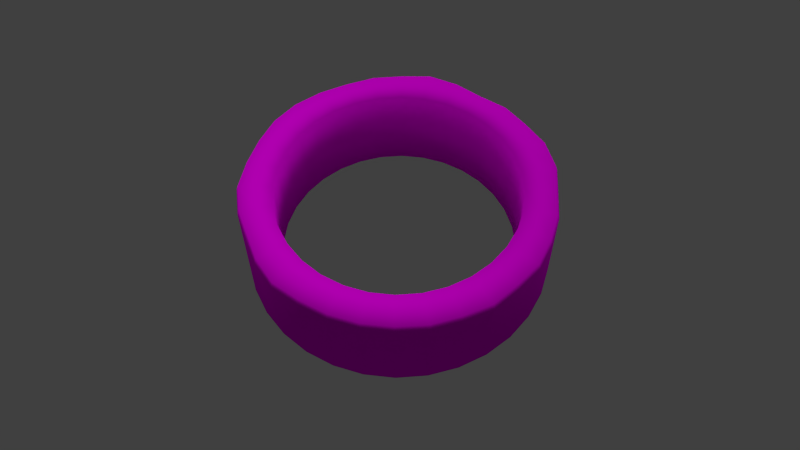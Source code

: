 # Source: Duct_Tape.blend  (saved by Blender 2.79.0; exported with 4.5.12 LTS)
import bpy
from mathutils import Matrix  # noqa: F401  (used for matrix-valued properties, if any)

bpy.ops.wm.read_factory_settings(use_empty=True)
scene = bpy.context.scene
scene.name = 'Scene'

# ---- collections
col_collection_1 = bpy.data.collections.new('Collection 1'); scene.collection.children.link(col_collection_1)

# ---- images (referenced by path relative to the original .blend; pixels are not part of the script)
import os
ASSET_DIR = os.environ.get("B2B_ASSET_DIR", "")  # directory of the original .blend (textures are referenced by path, not embedded)
HERE = os.path.dirname(os.path.abspath(__file__))  # packed textures are extracted next to this script under _unpacked/

def load_image(name, relpath, width, height, colorspace="sRGB"):
    """Load a texture the original file referenced (path relative to the .blend, or extracted next to this script)."""
    p = next((c for c in (os.path.join(HERE, relpath), os.path.join(ASSET_DIR, relpath)) if relpath and os.path.exists(c)), "")
    if p:
        img = bpy.data.images.load(p, check_existing=True)
        img.name = name
    else:  # same state as the original file: an image datablock whose file is absent (Cycles renders it pink)
        img = bpy.data.images.new(name, width, height)
        img.source = "FILE"
        img.filepath = "//" + (relpath or name)
    img.colorspace_settings.name = colorspace
    return img
img_tapete_png = load_image('tapeTe.png', 'tapeTe.png', 1024, 1024, 'sRGB')

# ---- materials (node trees are filled in below, after node groups)
mat_material_001 = bpy.data.materials.new('Material.001')
mat_material_001.alpha_threshold = 0.0
mat_material_001.roughness = 0.5

# ---- material node trees
mat_material_001.use_nodes = True; mat_material_001.node_tree.nodes.clear()
_N = mat_material_001.node_tree.nodes; _L = mat_material_001.node_tree.links
n0 = _N.new('ShaderNodeOutputMaterial'); n0.name = 'Material Output'; n0.location = (320, 280)
n1 = _N.new('ShaderNodeBsdfAnisotropic'); n1.name = 'Glossy BSDF'; n1.location = (-80, 160)
n1.distribution = 'GGX'
n1.inputs[1].default_value = 0.4472
n2 = _N.new('ShaderNodeTexImage'); n2.name = 'Image Texture'; n2.location = (-280, 380)
n2.width = 140
n2.image = img_tapete_png
n3 = _N.new('ShaderNodeBsdfDiffuse'); n3.name = 'Diffuse BSDF'; n3.location = (-80, 300)
n4 = _N.new('ShaderNodeMixShader'); n4.name = 'Mix Shader'; n4.location = (140, 300)
n4.inputs[0].default_value = 0.0
_L.new(n3.outputs[0], n4.inputs[1])
_L.new(n1.outputs[0], n4.inputs[2])
_L.new(n2.outputs[0], n3.inputs[0])
_L.new(n4.outputs[0], n0.inputs[0])
n0.is_active_output = True

# ---- world
world_world = bpy.data.worlds.new('World'); scene.world = world_world
world_world.color = (0.05088, 0.05088, 0.05088)
world_world.use_sun_shadow = False
world_world.sun_shadow_jitter_overblur = 0.0
world_world.cycles.sampling_method = 'NONE'
world_world.cycles.sample_map_resolution = 256

# ---- cameras
cam_camera_001 = bpy.data.cameras.new('Camera.001')
cam_camera_001.clip_end = 100.0
cam_camera_001.lens = 35.0
cam_camera_001.sensor_width = 32.0
cam_camera_001.sensor_height = 18.0
cam_camera_001.display_size = 2.0
cam_camera_001.dof.focus_distance = 0.0

# ---- lights
light_point_001 = bpy.data.lights.new('Point.001', 'POINT')
light_point_001.transmission_factor = 0.0
light_point_001.energy = 298.5
light_point_001.shadow_buffer_clip_start = 0.5
light_point_001.shadow_soft_size = 0.1
light_point_001.shadow_maximum_resolution = 0.006
light_point_001.use_absolute_resolution = True
light_point_001.cycles.use_multiple_importance_sampling = False
light_sun_001 = bpy.data.lights.new('Sun.001', 'SUN')
light_sun_001.transmission_factor = 0.0
light_sun_001.angle = 0.6248
light_sun_001.energy = 1.0
light_sun_001.shadow_buffer_clip_start = 0.5
light_sun_001.shadow_soft_size = 0.323
light_sun_001.shadow_cascade_max_distance = 1000.0
light_sun_001.cycles.use_multiple_importance_sampling = False

# ---- meshes
me_cylinder_001 = bpy.data.meshes.new('Cylinder.001')
me_cylinder_001.from_pydata([(0.0, 1.0, 0.0), (0.0007205, 0.9865, 0.589), (0.1958, 0.9809, 0.589), (0.1951, 0.9808, 0.0), (0.9808, 0.1951, 0.0), (1.0, 7.55e-08, 0.0), (0.9808, -0.1951, 0.0), (0.9239, -0.3827, 0.0), (0.8315, -0.5556, 0.0), (0.7071, -0.7071, 0.0), (0.5556, -0.8315, 0.0), (0.3827, -0.9239, 0.0), (0.1951, -0.9808, 0.0), (-3.258e-07, -1.0, 0.0), (-0.1951, -0.9808, 0.0), (-0.3827, -0.9239, 0.0), (-0.5556, -0.8315, 0.0), (-0.7071, -0.7071, 0.0), (-0.8315, -0.5556, 0.0), (-0.9239, -0.3827, 0.0), (-0.9808, -0.1951, 0.0), (-1.0, 9.656e-07, 0.0), (-0.7787, 6.751e-07, -2.98e-08), (-0.7637, -0.1519, -2.98e-08), (-0.7194, -0.298, -2.98e-08), (-0.6474, -0.4326, -2.98e-08), (-0.5506, -0.5506, -2.98e-08), (-0.4326, -0.6474, -2.98e-08), (-0.298, -0.7194, -2.98e-08), (-0.1519, -0.7637, -2.98e-08), (-2.741e-07, -0.7787, -2.98e-08), (0.1519, -0.7637, -2.98e-08), (0.298, -0.7194, -2.98e-08), (0.4326, -0.6474, -2.98e-08), (0.5506, -0.5506, -2.98e-08), (0.6474, -0.4326, -2.98e-08), (0.7194, -0.298, -2.98e-08), (0.7637, -0.1519, -2.98e-08), (0.7787, -1.798e-08, -2.98e-08), (0.3827, 0.9239, 0.0), (0.5556, 0.8315, 0.0), (0.7071, 0.7071, 0.0), (0.8315, 0.5556, 0.0), (0.9239, 0.3827, 0.0), (0.7637, 0.1519, -2.98e-08), (0.7194, 0.298, -2.98e-08), (0.6474, 0.4326, -2.98e-08), (0.5506, 0.5506, -2.98e-08), (0.4326, 0.6474, -2.98e-08), (0.298, 0.7194, -2.98e-08), (0.1519, 0.7637, -2.98e-08), (-2.033e-08, 0.7787, -2.98e-08), (-0.1519, 0.7637, -2.98e-08), (-0.298, 0.7194, -2.98e-08), (-0.4326, 0.6474, -2.98e-08), (-0.5506, 0.5506, -2.98e-08), (-0.6474, 0.4326, -2.98e-08), (-0.7194, 0.298, -2.98e-08), (-0.7637, 0.1519, -2.98e-08), (-0.9808, 0.1951, 0.0), (-0.9239, 0.3827, 0.0), (-0.8315, 0.5556, 0.0), (-0.7071, 0.7071, 0.0), (-0.5556, 0.8315, 0.0), (-0.3827, 0.9239, 0.0), (-0.1951, 0.9808, 0.0), (-0.1881, 0.9494, 0.589), (-0.0008355, -1.007, 0.589), (-2.74e-07, -0.7787, 0.589), (-0.1519, -0.7637, 0.589), (-0.298, -0.7194, 0.589), (-0.4326, -0.6474, 0.589), (-0.5506, -0.5506, 0.589), (-0.6474, -0.4326, 0.589), (-0.7194, -0.298, 0.589), (-0.7637, -0.1519, 0.589), (-0.7787, 6.751e-07, 0.589), (-0.7637, 0.1519, 0.589), (-0.7194, 0.298, 0.589), (-0.6474, 0.4326, 0.589), (-0.5506, 0.5506, 0.589), (-0.4326, 0.6474, 0.589), (-0.298, 0.7194, 0.589), (-0.1519, 0.7637, 0.589), (-2.033e-08, 0.7787, 0.589), (-0.3766, 0.9114, 0.589), (-0.5557, 0.8332, 0.589), (-0.6966, 0.6977, 0.589), (-0.8192, 0.5482, 0.589), (-0.9103, 0.3777, 0.589), (-0.9664, 0.1928, 0.589), (-0.9889, 0.0003816, 0.589), (-0.9664, -0.192, 0.589), (-0.9222, -0.3819, 0.589), (-0.8192, -0.5475, 0.589), (-0.7035, -0.7039, 0.589), (-0.5471, -0.8195, 0.589), (-0.3766, -0.9107, 0.589), (-0.1893, -0.9582, 0.589), (0.1519, 0.7637, 0.589), (0.298, 0.7194, 0.589), (0.4326, 0.6474, 0.589), (0.5506, 0.5506, 0.589), (0.6474, 0.4326, 0.589), (0.7194, 0.298, 0.589), (0.7637, 0.1519, 0.589), (0.7787, -1.797e-08, 0.589), (0.7637, -0.1519, 0.589), (0.7194, -0.298, 0.589), (0.6474, -0.4326, 0.589), (0.5506, -0.5506, 0.589), (0.4326, -0.6474, 0.589), (0.298, -0.7194, 0.589), (0.1519, -0.7637, 0.589), (0.1986, -0.9908, 0.589), (0.3781, -0.9107, 0.589), (0.5486, -0.8195, 0.589), (0.6856, -0.6744, 0.589), (0.8206, -0.5475, 0.589), (0.9309, -0.3849, 0.589), (0.9679, -0.192, 0.589), (0.9868, 0.0003807, 0.589), (0.9578, 0.1908, 0.589), (0.9118, 0.3777, 0.589), (0.8307, 0.5545, 0.589), (0.7067, 0.7064, 0.589), (0.5486, 0.8203, 0.589), (0.3781, 0.9114, 0.589), (0.0, 1.0, 0.02446), (0.1952, 0.9813, 0.02392), (0.3827, 0.9239, 0.02446), (0.5556, 0.8315, 0.02446), (0.7075, 0.7075, 0.02398), (0.8319, 0.5558, 0.02397), (0.9239, 0.3827, 0.02446), (0.9804, 0.195, 0.02486), (1.0, 7.55e-08, 0.02446), (0.9808, -0.1951, 0.02446), (0.9247, -0.383, 0.02365), (0.8315, -0.5556, 0.02446), (0.7066, -0.7062, 0.02542), (0.5556, -0.8315, 0.02446), (0.3827, -0.9239, 0.02446), (0.1953, -0.9818, 0.0235), (-6.463e-05, -1.001, 0.02352), (-0.195, -0.9804, 0.02411), (-0.3827, -0.9239, 0.02446), (-0.5556, -0.8315, 0.02446), (-0.7074, -0.7074, 0.02407), (-0.8315, -0.5556, 0.02446), (-0.9244, -0.3829, 0.02395), (-0.9808, -0.1951, 0.02446), (-1.0, 9.657e-07, 0.02432), (-0.9808, 0.1951, 0.02446), (-0.9239, 0.3827, 0.02446), (-0.8315, 0.5556, 0.02446), (-0.7071, 0.7071, 0.02446), (-0.5559, 0.832, 0.02385), (-0.3827, 0.9239, 0.02446), (-0.1949, 0.98, 0.02518), (-0.0003873, -0.8866, 0.589), (-0.1713, -0.8621, 0.589), (-0.3372, -0.8141, 0.589), (-0.4896, -0.7327, 0.589), (-0.6248, -0.6248, 0.589), (-0.7327, -0.4896, 0.589), (-0.8171, -0.3384, 0.589), (-0.8643, -0.1719, 0.589), (-0.8821, 6.793e-06, 0.589), (-0.8643, 0.1719, 0.589), (-0.8141, 0.3372, 0.589), (-0.7327, 0.4896, 0.589), (-0.6231, 0.6231, 0.589), (-0.4917, 0.7359, 0.589), (-0.3372, 0.8141, 0.589), (-0.171, 0.8598, 0.589), (1.362e-06, 0.8812, 0.589), (0.1726, 0.8676, 0.589), (0.3372, 0.8141, 0.589), (0.4896, 0.7327, 0.589), (0.6253, 0.6253, 0.589), (0.7352, 0.4911, 0.589), (0.8141, 0.3372, 0.589), (0.8618, 0.1714, 0.589), (0.8812, 6.008e-06, 0.589), (0.8643, -0.1719, 0.589), (0.8189, -0.3392, 0.589), (0.7327, -0.4896, 0.589), (0.62, -0.6175, 0.589), (0.4896, -0.7327, 0.589), (0.3372, -0.8141, 0.589), (0.1733, -0.8703, 0.589), (0.3827, 0.9239, 0.553), (0.5556, 0.8315, 0.553), (0.7152, 0.7152, 0.553), (0.9715, 0.1932, 0.553), (1.0, 7.55e-08, 0.553), (0.9415, -0.39, 0.553), (0.6956, -0.6863, 0.5531), (0.5556, -0.8315, 0.553), (0.3827, -0.9239, 0.553), (0.2001, -1.003, 0.553), (-0.001437, -1.02, 0.553), (-0.7136, -0.7136, 0.553), (-0.8315, -0.5556, 0.553), (-0.9349, -0.3872, 0.553), (-0.9808, -0.1951, 0.553), (-0.9239, 0.3827, 0.553), (-0.7071, 0.7071, 0.553), (-0.5635, 0.8434, 0.553), (-0.1918, 0.9641, 0.5531), (0.0, 1.0, 0.553), (0.1976, 0.9932, 0.553), (0.8408, 0.5613, 0.553), (0.9239, 0.3827, 0.553), (0.9808, -0.1951, 0.553), (0.8315, -0.5556, 0.553), (-0.193, -0.9729, 0.553), (-0.3827, -0.9239, 0.553), (-0.5556, -0.8315, 0.553), (-1.003, 9.685e-07, 0.553), (-0.9808, 0.1951, 0.553), (-0.8315, 0.5556, 0.553), (-0.3827, 0.9239, 0.553)], [], [(211, 1, 2, 212), (25, 26, 17, 18), (24, 25, 18, 19), (210, 66, 1, 211), (212, 2, 127, 192), (192, 127, 126, 193), (193, 126, 125, 194), (194, 125, 124, 213), (213, 124, 123, 214), (214, 123, 122, 195), (195, 122, 121, 196), (196, 121, 120, 215), (215, 120, 119, 197), (197, 119, 118, 216), (216, 118, 117, 198), (198, 117, 116, 199), (199, 116, 115, 200), (200, 115, 114, 201), (201, 114, 67, 202), (202, 67, 98, 217), (217, 98, 97, 218), (218, 97, 96, 219), (219, 96, 95, 203), (203, 95, 94, 204), (204, 94, 93, 205), (205, 93, 92, 206), (206, 92, 91, 220), (220, 91, 90, 221), (221, 90, 89, 207), (207, 89, 88, 222), (222, 88, 87, 208), (208, 87, 86, 209), (209, 86, 85, 223), (51, 50, 99, 84), (52, 51, 84, 83), (50, 49, 100, 99), (53, 52, 83, 82), (49, 48, 101, 100), (54, 53, 82, 81), (48, 47, 102, 101), (55, 54, 81, 80), (47, 46, 103, 102), (56, 55, 80, 79), (46, 45, 104, 103), (57, 56, 79, 78), (45, 44, 105, 104), (58, 57, 78, 77), (44, 38, 106, 105), (22, 58, 77, 76), (38, 37, 107, 106), (23, 22, 76, 75), (37, 36, 108, 107), (24, 23, 75, 74), (36, 35, 109, 108), (25, 24, 74, 73), (35, 34, 110, 109), (26, 25, 73, 72), (34, 33, 111, 110), (27, 26, 72, 71), (33, 32, 112, 111), (28, 27, 71, 70), (32, 31, 113, 112), (29, 28, 70, 69), (31, 30, 68, 113), (30, 29, 69, 68), (161, 162, 97, 98), (162, 163, 96, 97), (163, 164, 95, 96), (164, 165, 94, 95), (165, 166, 93, 94), (166, 167, 92, 93), (167, 168, 91, 92), (168, 169, 90, 91), (169, 170, 89, 90), (170, 171, 88, 89), (171, 172, 87, 88), (172, 173, 86, 87), (173, 174, 85, 86), (174, 175, 66, 85), (175, 176, 1, 66), (176, 177, 2, 1), (177, 178, 127, 2), (178, 179, 126, 127), (179, 180, 125, 126), (180, 181, 124, 125), (181, 182, 123, 124), (182, 183, 122, 123), (183, 184, 121, 122), (184, 185, 120, 121), (185, 186, 119, 120), (186, 187, 118, 119), (187, 188, 117, 118), (188, 189, 116, 117), (189, 190, 115, 116), (190, 191, 114, 115), (191, 160, 67, 114), (160, 161, 98, 67), (26, 27, 16, 17), (27, 28, 15, 16), (28, 29, 14, 15), (29, 30, 13, 14), (30, 31, 12, 13), (31, 32, 11, 12), (32, 33, 10, 11), (33, 34, 9, 10), (34, 35, 8, 9), (35, 36, 7, 8), (36, 37, 6, 7), (37, 38, 5, 6), (38, 44, 4, 5), (44, 45, 43, 4), (45, 46, 42, 43), (46, 47, 41, 42), (47, 48, 40, 41), (48, 49, 39, 40), (49, 50, 3, 39), (50, 51, 0, 3), (51, 52, 65, 0), (52, 53, 64, 65), (53, 54, 63, 64), (54, 55, 62, 63), (55, 56, 61, 62), (56, 57, 60, 61), (57, 58, 59, 60), (58, 22, 21, 59), (22, 23, 20, 21), (23, 24, 19, 20), (64, 158, 159, 65), (63, 157, 158, 64), (62, 156, 157, 63), (61, 155, 156, 62), (60, 154, 155, 61), (59, 153, 154, 60), (21, 152, 153, 59), (20, 151, 152, 21), (19, 150, 151, 20), (18, 149, 150, 19), (17, 148, 149, 18), (16, 147, 148, 17), (15, 146, 147, 16), (14, 145, 146, 15), (13, 144, 145, 14), (12, 143, 144, 13), (11, 142, 143, 12), (10, 141, 142, 11), (9, 140, 141, 10), (8, 139, 140, 9), (7, 138, 139, 8), (6, 137, 138, 7), (5, 136, 137, 6), (4, 135, 136, 5), (43, 134, 135, 4), (42, 133, 134, 43), (41, 132, 133, 42), (40, 131, 132, 41), (39, 130, 131, 40), (3, 129, 130, 39), (65, 159, 128, 0), (0, 128, 129, 3), (68, 69, 161, 160), (113, 68, 160, 191), (112, 113, 191, 190), (111, 112, 190, 189), (110, 111, 189, 188), (109, 110, 188, 187), (108, 109, 187, 186), (107, 108, 186, 185), (106, 107, 185, 184), (105, 106, 184, 183), (104, 105, 183, 182), (103, 104, 182, 181), (102, 103, 181, 180), (101, 102, 180, 179), (100, 101, 179, 178), (99, 100, 178, 177), (84, 99, 177, 176), (83, 84, 176, 175), (82, 83, 175, 174), (81, 82, 174, 173), (80, 81, 173, 172), (79, 80, 172, 171), (78, 79, 171, 170), (77, 78, 170, 169), (76, 77, 169, 168), (75, 76, 168, 167), (74, 75, 167, 166), (73, 74, 166, 165), (72, 73, 165, 164), (71, 72, 164, 163), (70, 71, 163, 162), (69, 70, 162, 161), (128, 211, 212, 129), (159, 210, 211, 128), (129, 212, 192, 130), (130, 192, 193, 131), (131, 193, 194, 132), (132, 194, 213, 133), (133, 213, 214, 134), (134, 214, 195, 135), (135, 195, 196, 136), (136, 196, 215, 137), (137, 215, 197, 138), (138, 197, 216, 139), (139, 216, 198, 140), (140, 198, 199, 141), (141, 199, 200, 142), (142, 200, 201, 143), (143, 201, 202, 144), (144, 202, 217, 145), (145, 217, 218, 146), (146, 218, 219, 147), (147, 219, 203, 148), (148, 203, 204, 149), (149, 204, 205, 150), (150, 205, 206, 151), (151, 206, 220, 152), (152, 220, 221, 153), (153, 221, 207, 154), (154, 207, 222, 155), (155, 222, 208, 156), (156, 208, 209, 157), (157, 209, 223, 158), (158, 223, 210, 159), (223, 85, 66, 210)])
me_cylinder_001.polygons.foreach_set('use_smooth', [True] * 224)
_uv = me_cylinder_001.uv_layers.new(name='UVMap')
_uv.uv.foreach_set('vector', [0.7457, 0.5401, 0.7464, 0.5751, 0.7155, 0.5737, 0.715, 0.5394, 0.1611, 0.6666, 0.1844, 0.6666, 0.1831, 0.6325, 0.1594, 0.6325, 0.1384, 0.6666, 0.1611, 0.6666, 0.1594, 0.6325, 0.1358, 0.6325, 0.7762, 0.5413, 0.7768, 0.5774, 0.7464, 0.5751, 0.7457, 0.5401, 0.715, 0.5394, 0.7155, 0.5737, 0.6847, 0.5761, 0.6843, 0.5411, 0.6843, 0.5411, 0.6847, 0.5761, 0.6542, 0.5765, 0.6538, 0.5414, 0.6538, 0.5414, 0.6542, 0.5765, 0.6234, 0.575, 0.6231, 0.5406, 0.6231, 0.5406, 0.6234, 0.575, 0.5925, 0.5752, 0.5923, 0.5409, 0.5923, 0.5409, 0.5925, 0.5752, 0.5618, 0.5771, 0.5617, 0.5421, 0.5617, 0.5421, 0.5618, 0.5771, 0.5314, 0.5788, 0.5312, 0.5432, 0.5312, 0.5432, 0.5314, 0.5788, 0.5009, 0.5774, 0.5008, 0.5424, 0.5008, 0.5424, 0.5009, 0.5774, 0.4704, 0.5775, 0.4702, 0.5425, 0.4702, 0.5425, 0.4704, 0.5775, 0.4394, 0.5746, 0.4394, 0.5407, 0.4394, 0.5407, 0.4394, 0.5746, 0.4084, 0.5775, 0.4086, 0.5425, 0.4086, 0.5425, 0.4084, 0.5775, 0.3791, 0.5811, 0.3788, 0.5447, 0.3788, 0.5447, 0.3791, 0.5811, 0.3476, 0.5773, 0.3477, 0.5422, 0.3477, 0.5422, 0.3476, 0.5773, 0.3171, 0.5772, 0.3172, 0.5422, 0.3172, 0.5422, 0.3171, 0.5772, 0.286, 0.5734, 0.2863, 0.5397, 0.2863, 0.5397, 0.286, 0.5734, 0.2544, 0.5731, 0.2551, 0.5394, 0.2551, 0.5394, 0.2544, 0.5731, 0.2236, 0.5746, 0.2244, 0.5401, 0.2244, 0.5401, 0.2236, 0.5746, 0.1931, 0.5752, 0.1939, 0.5402, 0.1939, 0.5402, 0.1931, 0.5752, 0.1626, 0.5745, 0.1634, 0.5395, 0.1634, 0.5395, 0.1626, 0.5745, 0.1319, 0.5724, 0.1328, 0.5379, 0.1328, 0.5379, 0.1319, 0.5724, 0.1012, 0.573, 0.1021, 0.538, 0.1021, 0.538, 0.1012, 0.573, 0.07045, 0.5702, 0.07148, 0.5359, 0.07148, 0.5359, 0.07045, 0.5702, 0.03961, 0.5711, 0.04077, 0.5361, 0.04077, 0.5361, 0.03961, 0.5711, 0.009063, 0.5696, 0.01023, 0.5348, 0.9901, 0.5348, 0.9909, 0.5696, 0.9604, 0.5709, 0.9596, 0.5358, 0.9596, 0.5358, 0.9604, 0.5709, 0.9299, 0.5716, 0.9291, 0.5365, 0.9291, 0.5365, 0.9299, 0.5716, 0.8993, 0.5722, 0.8985, 0.5372, 0.8985, 0.5372, 0.8993, 0.5722, 0.8688, 0.5729, 0.868, 0.5379, 0.868, 0.5379, 0.8688, 0.5729, 0.8379, 0.5713, 0.8373, 0.5372, 0.8373, 0.5372, 0.8379, 0.5713, 0.8071, 0.5741, 0.8066, 0.5391, 0.6859, 0.6666, 0.6594, 0.6666, 0.6588, 0.759, 0.6854, 0.759, 0.7126, 0.6666, 0.6859, 0.6666, 0.6854, 0.759, 0.7119, 0.759, 0.6594, 0.6666, 0.6329, 0.6666, 0.6324, 0.759, 0.6588, 0.759, 0.7395, 0.6666, 0.7126, 0.6666, 0.7119, 0.759, 0.7386, 0.759, 0.6329, 0.6666, 0.6067, 0.6666, 0.6061, 0.759, 0.6324, 0.759, 0.7665, 0.6666, 0.7395, 0.6666, 0.7386, 0.759, 0.7656, 0.759, 0.6067, 0.6666, 0.5806, 0.6666, 0.5798, 0.759, 0.6061, 0.759, 0.7936, 0.6666, 0.7665, 0.6666, 0.7656, 0.759, 0.7926, 0.759, 0.5806, 0.6666, 0.5547, 0.6666, 0.5538, 0.759, 0.5798, 0.759, 0.8207, 0.6666, 0.7936, 0.6666, 0.7926, 0.759, 0.8195, 0.759, 0.5547, 0.6666, 0.5289, 0.6666, 0.528, 0.759, 0.5538, 0.759, 0.8476, 0.6666, 0.8207, 0.6666, 0.8195, 0.759, 0.8458, 0.759, 0.5289, 0.6666, 0.5034, 0.6666, 0.5026, 0.759, 0.528, 0.759, 0.8739, 0.6666, 0.8476, 0.6666, 0.8458, 0.759, 0.8714, 0.759, 0.5034, 0.6666, 0.478, 0.6666, 0.4774, 0.759, 0.5026, 0.759, 0.899, 0.6666, 0.8739, 0.6666, 0.8714, 0.759, 0.895, 0.759, 0.478, 0.6666, 0.4528, 0.6666, 0.4523, 0.759, 0.4774, 0.759, 0.1166, 0.6666, 0.09616, 0.6666, 0.09246, 0.759, 0.1138, 0.759, 0.4528, 0.6666, 0.4277, 0.6666, 0.4271, 0.759, 0.4523, 0.759, 0.1384, 0.6666, 0.1166, 0.6666, 0.1138, 0.759, 0.1364, 0.759, 0.4277, 0.6666, 0.4027, 0.6666, 0.4021, 0.759, 0.4271, 0.759, 0.1611, 0.6666, 0.1384, 0.6666, 0.1364, 0.759, 0.1597, 0.759, 0.4027, 0.6666, 0.3779, 0.6666, 0.3773, 0.759, 0.4021, 0.759, 0.1844, 0.6666, 0.1611, 0.6666, 0.1597, 0.759, 0.1834, 0.759, 0.3779, 0.6666, 0.3532, 0.6666, 0.3528, 0.759, 0.3773, 0.759, 0.2079, 0.6666, 0.1844, 0.6666, 0.1834, 0.759, 0.2073, 0.759, 0.3532, 0.6666, 0.3286, 0.6666, 0.3283, 0.759, 0.3528, 0.759, 0.2318, 0.6666, 0.2079, 0.6666, 0.2073, 0.759, 0.2312, 0.759, 0.3286, 0.6666, 0.3042, 0.6666, 0.3037, 0.759, 0.3283, 0.759, 0.2557, 0.6666, 0.2318, 0.6666, 0.2312, 0.759, 0.2552, 0.759, 0.3042, 0.6666, 0.2799, 0.6666, 0.2794, 0.759, 0.3037, 0.759, 0.2799, 0.6666, 0.2557, 0.6666, 0.2552, 0.759, 0.2794, 0.759, 0.2548, 0.7755, 0.2311, 0.7755, 0.231, 0.7921, 0.2544, 0.7921, 0.2311, 0.7755, 0.2071, 0.7755, 0.2068, 0.7921, 0.231, 0.7921, 0.2071, 0.7755, 0.1827, 0.7755, 0.182, 0.7921, 0.2068, 0.7921, 0.1827, 0.7755, 0.1586, 0.7755, 0.1576, 0.7921, 0.182, 0.7921, 0.1586, 0.7755, 0.1345, 0.7755, 0.1327, 0.7921, 0.1576, 0.7921, 0.1345, 0.7755, 0.1109, 0.7755, 0.1081, 0.7921, 0.1327, 0.7921, 0.1109, 0.7755, 0.08749, 0.7755, 0.08251, 0.7921, 0.1081, 0.7921, 0.8994, 0.7755, 0.8734, 0.7755, 0.8755, 0.7921, 0.9038, 0.7921, 0.8734, 0.7755, 0.847, 0.7755, 0.8482, 0.7921, 0.8755, 0.7921, 0.847, 0.7755, 0.8201, 0.7755, 0.8208, 0.7921, 0.8482, 0.7921, 0.8201, 0.7755, 0.7928, 0.7755, 0.793, 0.7921, 0.8208, 0.7921, 0.7928, 0.7755, 0.7652, 0.7755, 0.7647, 0.7921, 0.793, 0.7921, 0.7652, 0.7755, 0.7378, 0.7755, 0.737, 0.7921, 0.7647, 0.7921, 0.7378, 0.7755, 0.7115, 0.7755, 0.7111, 0.7921, 0.737, 0.7921, 0.7115, 0.7755, 0.6853, 0.7755, 0.6852, 0.7921, 0.7111, 0.7921, 0.6853, 0.7755, 0.6585, 0.7755, 0.6583, 0.7921, 0.6852, 0.7921, 0.6585, 0.7755, 0.6321, 0.7755, 0.6318, 0.7921, 0.6583, 0.7921, 0.6321, 0.7755, 0.6059, 0.7755, 0.6056, 0.7921, 0.6318, 0.7921, 0.6059, 0.7755, 0.5792, 0.7755, 0.5785, 0.7921, 0.6056, 0.7921, 0.5792, 0.7755, 0.5526, 0.7755, 0.5515, 0.7921, 0.5785, 0.7921, 0.5526, 0.7755, 0.527, 0.7755, 0.526, 0.7921, 0.5515, 0.7921, 0.527, 0.7755, 0.5021, 0.7755, 0.5016, 0.7921, 0.526, 0.7921, 0.5021, 0.7755, 0.4773, 0.7755, 0.4773, 0.7921, 0.5016, 0.7921, 0.4773, 0.7755, 0.4521, 0.7755, 0.452, 0.7921, 0.4773, 0.7921, 0.4521, 0.7755, 0.4265, 0.7755, 0.4259, 0.7921, 0.452, 0.7921, 0.4265, 0.7755, 0.4013, 0.7755, 0.4005, 0.7921, 0.4259, 0.7921, 0.4013, 0.7755, 0.3775, 0.7755, 0.3777, 0.7921, 0.4005, 0.7921, 0.3775, 0.7755, 0.3529, 0.7755, 0.353, 0.7921, 0.3777, 0.7921, 0.3529, 0.7755, 0.3283, 0.7755, 0.3283, 0.7921, 0.353, 0.7921, 0.3283, 0.7755, 0.3033, 0.7755, 0.303, 0.7921, 0.3283, 0.7921, 0.3033, 0.7755, 0.2784, 0.7755, 0.2774, 0.7921, 0.303, 0.7921, 0.2784, 0.7755, 0.2548, 0.7755, 0.2544, 0.7921, 0.2774, 0.7921, 0.1844, 0.6666, 0.2079, 0.6666, 0.2069, 0.6325, 0.1831, 0.6325, 0.2079, 0.6666, 0.2318, 0.6666, 0.2308, 0.6325, 0.2069, 0.6325, 0.2318, 0.6666, 0.2557, 0.6666, 0.2548, 0.6325, 0.2308, 0.6325, 0.2557, 0.6666, 0.2799, 0.6666, 0.279, 0.6325, 0.2548, 0.6325, 0.2799, 0.6666, 0.3042, 0.6666, 0.3033, 0.6325, 0.279, 0.6325, 0.3042, 0.6666, 0.3286, 0.6666, 0.3278, 0.6325, 0.3033, 0.6325, 0.3286, 0.6666, 0.3532, 0.6666, 0.3523, 0.6325, 0.3278, 0.6325, 0.3532, 0.6666, 0.3779, 0.6666, 0.377, 0.6325, 0.3523, 0.6325, 0.3779, 0.6666, 0.4027, 0.6666, 0.4018, 0.6325, 0.377, 0.6325, 0.4027, 0.6666, 0.4277, 0.6666, 0.4268, 0.6325, 0.4018, 0.6325, 0.4277, 0.6666, 0.4528, 0.6666, 0.4519, 0.6325, 0.4268, 0.6325, 0.4528, 0.6666, 0.478, 0.6666, 0.4771, 0.6325, 0.4519, 0.6325, 0.478, 0.6666, 0.5034, 0.6666, 0.5025, 0.6325, 0.4771, 0.6325, 0.5034, 0.6666, 0.5289, 0.6666, 0.528, 0.6325, 0.5025, 0.6325, 0.5289, 0.6666, 0.5547, 0.6666, 0.5537, 0.6325, 0.528, 0.6325, 0.5547, 0.6666, 0.5806, 0.6666, 0.5797, 0.6325, 0.5537, 0.6325, 0.5806, 0.6666, 0.6067, 0.6666, 0.6058, 0.6325, 0.5797, 0.6325, 0.6067, 0.6666, 0.6329, 0.6666, 0.632, 0.6325, 0.6058, 0.6325, 0.6329, 0.6666, 0.6594, 0.6666, 0.6584, 0.6325, 0.632, 0.6325, 0.6594, 0.6666, 0.6859, 0.6666, 0.685, 0.6325, 0.6584, 0.6325, 0.6859, 0.6666, 0.7126, 0.6666, 0.7118, 0.6325, 0.685, 0.6325, 0.7126, 0.6666, 0.7395, 0.6666, 0.7388, 0.6325, 0.7118, 0.6325, 0.7395, 0.6666, 0.7665, 0.6666, 0.766, 0.6325, 0.7388, 0.6325, 0.7665, 0.6666, 0.7936, 0.6666, 0.7936, 0.6325, 0.766, 0.6325, 0.7936, 0.6666, 0.8207, 0.6666, 0.8216, 0.6325, 0.7936, 0.6325, 0.8207, 0.6666, 0.8476, 0.6666, 0.8503, 0.6325, 0.8216, 0.6325, 0.8476, 0.6666, 0.8739, 0.6666, 0.8798, 0.6325, 0.8503, 0.6325, 0.8739, 0.6666, 0.899, 0.6666, 0.9102, 0.6325, 0.8798, 0.6325, 0.09616, 0.6666, 0.1166, 0.6666, 0.1125, 0.6325, 0.08942, 0.6325, 0.1166, 0.6666, 0.1384, 0.6666, 0.1358, 0.6325, 0.1125, 0.6325, 0.8057, 0.4807, 0.8064, 0.5274, 0.776, 0.5293, 0.7752, 0.4812, 0.8362, 0.4802, 0.8371, 0.5258, 0.8064, 0.5274, 0.8057, 0.4807, 0.8667, 0.4795, 0.8678, 0.5262, 0.8371, 0.5258, 0.8362, 0.4802, 0.8972, 0.4788, 0.8983, 0.5255, 0.8678, 0.5262, 0.8667, 0.4795, 0.9277, 0.4782, 0.9288, 0.5249, 0.8983, 0.5255, 0.8972, 0.4788, 0.9583, 0.4775, 0.9593, 0.5242, 0.9288, 0.5249, 0.9277, 0.4782, 0.9888, 0.4768, 0.9899, 0.5232, 0.9593, 0.5242, 0.9583, 0.4775, 0.04269, 0.4778, 0.04115, 0.5245, 0.01062, 0.5232, 0.01218, 0.4768, 0.07319, 0.4788, 0.07182, 0.5245, 0.04115, 0.5245, 0.04269, 0.4778, 0.1037, 0.4796, 0.1024, 0.5263, 0.07182, 0.5245, 0.07319, 0.4788, 0.1342, 0.4804, 0.1331, 0.5264, 0.1024, 0.5263, 0.1037, 0.4796, 0.1647, 0.4811, 0.1637, 0.5278, 0.1331, 0.5264, 0.1342, 0.4804, 0.1952, 0.4818, 0.1942, 0.5285, 0.1637, 0.5278, 0.1647, 0.4811, 0.2258, 0.4825, 0.2247, 0.5286, 0.1942, 0.5285, 0.1952, 0.4818, 0.2563, 0.4832, 0.2554, 0.5281, 0.2247, 0.5286, 0.2258, 0.4825, 0.2868, 0.4836, 0.2864, 0.5285, 0.2554, 0.5281, 0.2563, 0.4832, 0.3173, 0.4838, 0.3172, 0.5305, 0.2864, 0.5285, 0.2868, 0.4836, 0.3478, 0.4838, 0.3477, 0.5306, 0.3172, 0.5305, 0.3173, 0.4838, 0.3784, 0.4839, 0.3787, 0.5325, 0.3477, 0.5306, 0.3478, 0.4838, 0.4089, 0.4841, 0.4086, 0.5308, 0.3787, 0.5325, 0.3784, 0.4839, 0.4394, 0.4842, 0.4394, 0.5294, 0.4086, 0.5308, 0.4089, 0.4841, 0.4699, 0.4841, 0.4702, 0.5308, 0.4394, 0.5294, 0.4394, 0.4842, 0.5005, 0.484, 0.5007, 0.5307, 0.4702, 0.5308, 0.4699, 0.4841, 0.531, 0.4838, 0.5312, 0.5313, 0.5007, 0.5307, 0.5005, 0.484, 0.5615, 0.4837, 0.5616, 0.5304, 0.5312, 0.5313, 0.531, 0.4838, 0.592, 0.4836, 0.5922, 0.5294, 0.5616, 0.5304, 0.5615, 0.4837, 0.6226, 0.4834, 0.623, 0.5292, 0.5922, 0.5294, 0.592, 0.4836, 0.6531, 0.483, 0.6536, 0.5298, 0.623, 0.5292, 0.6226, 0.4834, 0.6836, 0.4827, 0.6842, 0.5294, 0.6536, 0.5298, 0.6531, 0.483, 0.7141, 0.4823, 0.7148, 0.528, 0.6842, 0.5294, 0.6836, 0.4827, 0.7752, 0.4812, 0.776, 0.5293, 0.7455, 0.5284, 0.7446, 0.4817, 0.7446, 0.4817, 0.7455, 0.5284, 0.7148, 0.528, 0.7141, 0.4823, 0.2794, 0.759, 0.2552, 0.759, 0.2548, 0.7755, 0.2784, 0.7755, 0.3037, 0.759, 0.2794, 0.759, 0.2784, 0.7755, 0.3033, 0.7755, 0.3283, 0.759, 0.3037, 0.759, 0.3033, 0.7755, 0.3283, 0.7755, 0.3528, 0.759, 0.3283, 0.759, 0.3283, 0.7755, 0.3529, 0.7755, 0.3773, 0.759, 0.3528, 0.759, 0.3529, 0.7755, 0.3775, 0.7755, 0.4021, 0.759, 0.3773, 0.759, 0.3775, 0.7755, 0.4013, 0.7755, 0.4271, 0.759, 0.4021, 0.759, 0.4013, 0.7755, 0.4265, 0.7755, 0.4523, 0.759, 0.4271, 0.759, 0.4265, 0.7755, 0.4521, 0.7755, 0.4774, 0.759, 0.4523, 0.759, 0.4521, 0.7755, 0.4773, 0.7755, 0.5026, 0.759, 0.4774, 0.759, 0.4773, 0.7755, 0.5021, 0.7755, 0.528, 0.759, 0.5026, 0.759, 0.5021, 0.7755, 0.527, 0.7755, 0.5538, 0.759, 0.528, 0.759, 0.527, 0.7755, 0.5526, 0.7755, 0.5798, 0.759, 0.5538, 0.759, 0.5526, 0.7755, 0.5792, 0.7755, 0.6061, 0.759, 0.5798, 0.759, 0.5792, 0.7755, 0.6059, 0.7755, 0.6324, 0.759, 0.6061, 0.759, 0.6059, 0.7755, 0.6321, 0.7755, 0.6588, 0.759, 0.6324, 0.759, 0.6321, 0.7755, 0.6585, 0.7755, 0.6854, 0.759, 0.6588, 0.759, 0.6585, 0.7755, 0.6853, 0.7755, 0.7119, 0.759, 0.6854, 0.759, 0.6853, 0.7755, 0.7115, 0.7755, 0.7386, 0.759, 0.7119, 0.759, 0.7115, 0.7755, 0.7378, 0.7755, 0.7656, 0.759, 0.7386, 0.759, 0.7378, 0.7755, 0.7652, 0.7755, 0.7926, 0.759, 0.7656, 0.759, 0.7652, 0.7755, 0.7928, 0.7755, 0.8195, 0.759, 0.7926, 0.759, 0.7928, 0.7755, 0.8201, 0.7755, 0.8458, 0.759, 0.8195, 0.759, 0.8201, 0.7755, 0.847, 0.7755, 0.8714, 0.759, 0.8458, 0.759, 0.847, 0.7755, 0.8734, 0.7755, 0.895, 0.759, 0.8714, 0.759, 0.8734, 0.7755, 0.8994, 0.7755, 0.1138, 0.759, 0.09246, 0.759, 0.08749, 0.7755, 0.1109, 0.7755, 0.1364, 0.759, 0.1138, 0.759, 0.1109, 0.7755, 0.1345, 0.7755, 0.1597, 0.759, 0.1364, 0.759, 0.1345, 0.7755, 0.1586, 0.7755, 0.1834, 0.759, 0.1597, 0.759, 0.1586, 0.7755, 0.1827, 0.7755, 0.2073, 0.759, 0.1834, 0.759, 0.1827, 0.7755, 0.2071, 0.7755, 0.2312, 0.759, 0.2073, 0.759, 0.2071, 0.7755, 0.2311, 0.7755, 0.2552, 0.759, 0.2312, 0.759, 0.2311, 0.7755, 0.2548, 0.7755, 0.7455, 0.5284, 0.7457, 0.5401, 0.715, 0.5394, 0.7148, 0.528, 0.776, 0.5293, 0.7762, 0.5413, 0.7457, 0.5401, 0.7455, 0.5284, 0.7148, 0.528, 0.715, 0.5394, 0.6843, 0.5411, 0.6842, 0.5294, 0.6842, 0.5294, 0.6843, 0.5411, 0.6538, 0.5414, 0.6536, 0.5298, 0.6536, 0.5298, 0.6538, 0.5414, 0.6231, 0.5406, 0.623, 0.5292, 0.623, 0.5292, 0.6231, 0.5406, 0.5923, 0.5409, 0.5922, 0.5294, 0.5922, 0.5294, 0.5923, 0.5409, 0.5617, 0.5421, 0.5616, 0.5304, 0.5616, 0.5304, 0.5617, 0.5421, 0.5312, 0.5432, 0.5312, 0.5313, 0.5312, 0.5313, 0.5312, 0.5432, 0.5008, 0.5424, 0.5007, 0.5307, 0.5007, 0.5307, 0.5008, 0.5424, 0.4702, 0.5425, 0.4702, 0.5308, 0.4702, 0.5308, 0.4702, 0.5425, 0.4394, 0.5407, 0.4394, 0.5294, 0.4394, 0.5294, 0.4394, 0.5407, 0.4086, 0.5425, 0.4086, 0.5308, 0.4086, 0.5308, 0.4086, 0.5425, 0.3788, 0.5447, 0.3787, 0.5325, 0.3787, 0.5325, 0.3788, 0.5447, 0.3477, 0.5422, 0.3477, 0.5306, 0.3477, 0.5306, 0.3477, 0.5422, 0.3172, 0.5422, 0.3172, 0.5305, 0.3172, 0.5305, 0.3172, 0.5422, 0.2863, 0.5397, 0.2864, 0.5285, 0.2864, 0.5285, 0.2863, 0.5397, 0.2551, 0.5394, 0.2554, 0.5281, 0.2554, 0.5281, 0.2551, 0.5394, 0.2244, 0.5401, 0.2247, 0.5286, 0.2247, 0.5286, 0.2244, 0.5401, 0.1939, 0.5402, 0.1942, 0.5285, 0.1942, 0.5285, 0.1939, 0.5402, 0.1634, 0.5395, 0.1637, 0.5278, 0.1637, 0.5278, 0.1634, 0.5395, 0.1328, 0.5379, 0.1331, 0.5264, 0.1331, 0.5264, 0.1328, 0.5379, 0.1021, 0.538, 0.1024, 0.5263, 0.1024, 0.5263, 0.1021, 0.538, 0.07148, 0.5359, 0.07182, 0.5245, 0.07182, 0.5245, 0.07148, 0.5359, 0.04077, 0.5361, 0.04115, 0.5245, 0.04115, 0.5245, 0.04077, 0.5361, 0.01023, 0.5348, 0.01062, 0.5232, 0.9899, 0.5232, 0.9901, 0.5348, 0.9596, 0.5358, 0.9593, 0.5242, 0.9593, 0.5242, 0.9596, 0.5358, 0.9291, 0.5365, 0.9288, 0.5249, 0.9288, 0.5249, 0.9291, 0.5365, 0.8985, 0.5372, 0.8983, 0.5255, 0.8983, 0.5255, 0.8985, 0.5372, 0.868, 0.5379, 0.8678, 0.5262, 0.8678, 0.5262, 0.868, 0.5379, 0.8373, 0.5372, 0.8371, 0.5258, 0.8371, 0.5258, 0.8373, 0.5372, 0.8066, 0.5391, 0.8064, 0.5274, 0.8064, 0.5274, 0.8066, 0.5391, 0.7762, 0.5413, 0.776, 0.5293, 0.8066, 0.5391, 0.8071, 0.5741, 0.7768, 0.5774, 0.7762, 0.5413])
me_cylinder_001.materials.append(mat_material_001)
me_cylinder_001.use_remesh_preserve_volume = False
me_cylinder_001.use_remesh_preserve_attributes = False
me_cylinder_001.use_mirror_vertex_groups = False
me_cylinder_001.update()

# ---- objects
ob_camera = bpy.data.objects.new('Camera', cam_camera_001)
ob_point = bpy.data.objects.new('Point', light_point_001)
ob_sun = bpy.data.objects.new('Sun', light_sun_001)
ob_cylinder_001 = bpy.data.objects.new('Cylinder.001', me_cylinder_001)

# ---- transforms, parenting, visibility, modifiers, constraints
ob_camera.location = (-13.05, 2.142, 18.47)
ob_camera.rotation_euler = (0.6403, 0.007222, -1.745)
ob_camera.lineart.crease_threshold = 0.0
ob_point.location = (1.767, 6.0, 10.0)
ob_point.rotation_euler = (-0.9599, -0.0, 0.0)
ob_point.lineart.crease_threshold = 0.0
ob_sun.location = (9.0, 0.0, 10.0)
ob_sun.rotation_euler = (-0.4964, -0.1, -2.302)
ob_sun.lineart.crease_threshold = 0.0
ob_cylinder_001.location = (0.0, 0.0, -0.07132)
ob_cylinder_001.scale = (3.868, 3.868, 3.868)
ob_cylinder_001.lineart.crease_threshold = 0.0

# ---- collection membership
col_collection_1.objects.link(ob_camera)
col_collection_1.objects.link(ob_point)
col_collection_1.objects.link(ob_sun)
col_collection_1.objects.link(ob_cylinder_001)

# ---- scene / render settings (as saved in the file)
scene.camera = ob_camera
scene.frame_start = 1; scene.frame_end = 250; scene.frame_set(2)
scene.render.engine = 'CYCLES'
scene.render.resolution_percentage = 50
scene.render.dither_intensity = 0.0
scene.cycles.use_denoising = False
scene.cycles.samples = 263
scene.cycles.sampling_pattern = 'TABULATED_SOBOL'
scene.cycles.light_sampling_threshold = 0.0
scene.cycles.use_adaptive_sampling = False
scene.cycles.use_light_tree = False
scene.cycles.blur_glossy = 0.0
scene.cycles.pixel_filter_type = 'GAUSSIAN'
scene.cycles.sample_clamp_indirect = 0.0
scene.view_settings.view_transform = 'Standard'
bpy.context.view_layer.update()
